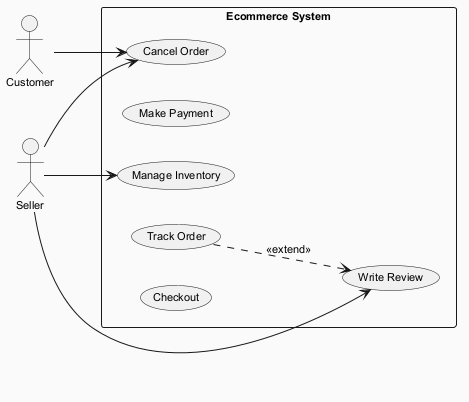

The diagram above was rendered by PlantUML. Its source (embedded in the PNG):
@startuml
skinparam backgroundColor #FAFAFA
skinparam classBackgroundColor #FFF3E0
skinparam classBorderColor #E65100
skinparam defaultFontSize 11
left to right direction
actor "Customer" as Customer
actor "Seller" as Seller
rectangle "Ecommerce System" {
  usecase "Cancel Order" as UC_CancelOrder
  usecase "Make Payment" as UC_MakePayment
  usecase "Manage Inventory" as UC_ManageInventory
  usecase "Track Order" as UC_TrackOrder
  usecase "Write Review" as UC_WriteReview
  usecase "Checkout" as UC_Checkout
}
Customer --> UC_CancelOrder
Seller --> UC_WriteReview
Seller --> UC_ManageInventory
Seller --> UC_CancelOrder
UC_TrackOrder ..> UC_WriteReview : <<extend>>
@enduml